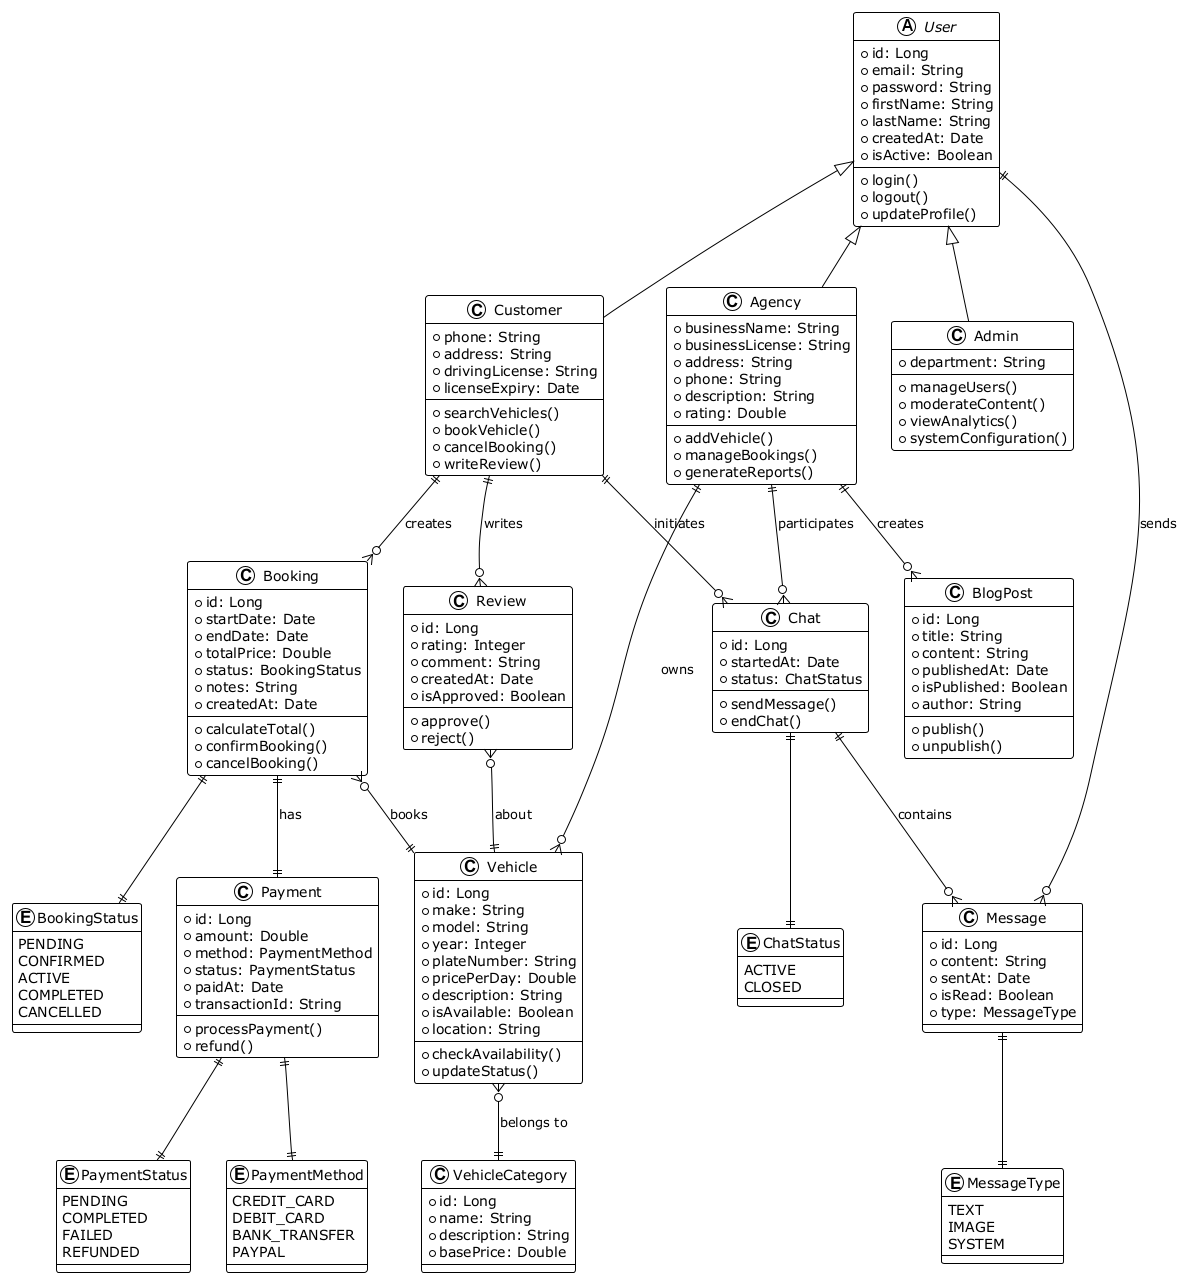

The diagram above was rendered by PlantUML. Its source (embedded in the PNG):
@startuml
!theme plain
skinparam backgroundColor white
skinparam classBackgroundColor white
skinparam classBorderColor black
skinparam arrowColor black
skinparam shadowing false

' Core User Classes
abstract class User {
    +id: Long
    +email: String
    +password: String
    +firstName: String
    +lastName: String
    +createdAt: Date
    +isActive: Boolean
    +login()
    +logout()
    +updateProfile()
}

class Customer {
    +phone: String
    +address: String
    +drivingLicense: String
    +licenseExpiry: Date
    +searchVehicles()
    +bookVehicle()
    +cancelBooking()
    +writeReview()
}

class Agency {
    +businessName: String
    +businessLicense: String
    +address: String
    +phone: String
    +description: String
    +rating: Double
    +addVehicle()
    +manageBookings()
    +generateReports()
}

class Admin {
    +department: String
    +manageUsers()
    +moderateContent()
    +viewAnalytics()
    +systemConfiguration()
}

' Vehicle Management
class Vehicle {
    +id: Long
    +make: String
    +model: String
    +year: Integer
    +plateNumber: String
    +pricePerDay: Double
    +description: String
    +isAvailable: Boolean
    +location: String
    +checkAvailability()
    +updateStatus()
}

class VehicleCategory {
    +id: Long
    +name: String
    +description: String
    +basePrice: Double
}

' Booking System
class Booking {
    +id: Long
    +startDate: Date
    +endDate: Date
    +totalPrice: Double
    +status: BookingStatus
    +notes: String
    +createdAt: Date
    +calculateTotal()
    +confirmBooking()
    +cancelBooking()
}

class Payment {
    +id: Long
    +amount: Double
    +method: PaymentMethod
    +status: PaymentStatus
    +paidAt: Date
    +transactionId: String
    +processPayment()
    +refund()
}

' Content Management
class BlogPost {
    +id: Long
    +title: String
    +content: String
    +publishedAt: Date
    +isPublished: Boolean
    +author: String
    +publish()
    +unpublish()
}

class Review {
    +id: Long
    +rating: Integer
    +comment: String
    +createdAt: Date
    +isApproved: Boolean
    +approve()
    +reject()
}

' Communication
class Chat {
    +id: Long
    +startedAt: Date
    +status: ChatStatus
    +sendMessage()
    +endChat()
}

class Message {
    +id: Long
    +content: String
    +sentAt: Date
    +isRead: Boolean
    +type: MessageType
}

' Enumerations
enum BookingStatus {
    PENDING
    CONFIRMED
    ACTIVE
    COMPLETED
    CANCELLED
}

enum PaymentStatus {
    PENDING
    COMPLETED
    FAILED
    REFUNDED
}

enum PaymentMethod {
    CREDIT_CARD
    DEBIT_CARD
    BANK_TRANSFER
    PAYPAL
}

enum ChatStatus {
    ACTIVE
    CLOSED
}

enum MessageType {
    TEXT
    IMAGE
    SYSTEM
}

' Relationships
User <|-- Customer
User <|-- Agency
User <|-- Admin

Agency ||--o{ Vehicle : owns
Vehicle }o--|| VehicleCategory : belongs to

Customer ||--o{ Booking : creates
Booking }o--|| Vehicle : books
Booking ||--|| Payment : has

Customer ||--o{ Review : writes
Review }o--|| Vehicle : about

Agency ||--o{ BlogPost : creates

Customer ||--o{ Chat : initiates
Agency ||--o{ Chat : participates
Chat ||--o{ Message : contains
User ||--o{ Message : sends

' Enum relationships
Booking ||--|| BookingStatus
Payment ||--|| PaymentStatus
Payment ||--|| PaymentMethod
Chat ||--|| ChatStatus
Message ||--|| MessageType

@enduml